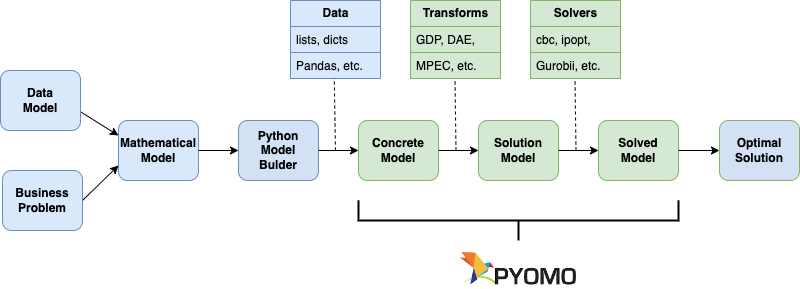

The diagram above was exported from draw.io. Its source (the exported page's mxGraphModel, read from the mxfile embedded in the PNG):
<mxGraphModel dx="1019" dy="1007" grid="1" gridSize="10" guides="1" tooltips="1" connect="1" arrows="1" fold="1" page="1" pageScale="1" pageWidth="827" pageHeight="1169" math="0" shadow="0">
  <root>
    <mxCell id="WIyWlLk6GJQsqaUBKTNV-0" />
    <mxCell id="WIyWlLk6GJQsqaUBKTNV-1" parent="WIyWlLk6GJQsqaUBKTNV-0" />
    <mxCell id="aO-50Sf_C_z0BJnkZjgn-1" value="Mathematical&lt;br style=&quot;font-size: 12px;&quot;&gt;Model" style="rounded=1;whiteSpace=wrap;html=1;fillColor=#dae8fc;strokeColor=#6c8ebf;fontStyle=1;fontSize=12;" parent="WIyWlLk6GJQsqaUBKTNV-1" vertex="1">
      <mxGeometry x="138" y="180" width="80" height="60" as="geometry" />
    </mxCell>
    <mxCell id="aO-50Sf_C_z0BJnkZjgn-2" value="Concrete&lt;br&gt;Model" style="rounded=1;whiteSpace=wrap;html=1;fillColor=#d5e8d4;strokeColor=#82b366;fontStyle=1;fontSize=12;" parent="WIyWlLk6GJQsqaUBKTNV-1" vertex="1">
      <mxGeometry x="378" y="180" width="80" height="60" as="geometry" />
    </mxCell>
    <mxCell id="aO-50Sf_C_z0BJnkZjgn-3" value="Solution&lt;br style=&quot;font-size: 12px;&quot;&gt;Model" style="rounded=1;whiteSpace=wrap;html=1;fillColor=#d5e8d4;strokeColor=#82b366;fontStyle=1;fontSize=12;" parent="WIyWlLk6GJQsqaUBKTNV-1" vertex="1">
      <mxGeometry x="498" y="180" width="80" height="60" as="geometry" />
    </mxCell>
    <mxCell id="aO-50Sf_C_z0BJnkZjgn-4" value="Solved&lt;br&gt;Model" style="rounded=1;whiteSpace=wrap;html=1;fillColor=#d5e8d4;strokeColor=#82b366;fontStyle=1;fontSize=12;" parent="WIyWlLk6GJQsqaUBKTNV-1" vertex="1">
      <mxGeometry x="618" y="180" width="80" height="60" as="geometry" />
    </mxCell>
    <mxCell id="aO-50Sf_C_z0BJnkZjgn-56" value="" style="endArrow=classic;html=1;rounded=0;exitX=1;exitY=0.5;exitDx=0;exitDy=0;entryX=0;entryY=0.5;entryDx=0;entryDy=0;" parent="WIyWlLk6GJQsqaUBKTNV-1" source="aO-50Sf_C_z0BJnkZjgn-2" target="aO-50Sf_C_z0BJnkZjgn-3" edge="1">
      <mxGeometry width="50" height="50" relative="1" as="geometry">
        <mxPoint x="675" y="140.99" as="sourcePoint" />
        <mxPoint x="498" y="210" as="targetPoint" />
      </mxGeometry>
    </mxCell>
    <mxCell id="KXbdz6DPXGjNdCaANqcF-0" value="Python&lt;br&gt;Model&lt;br&gt;Bulder" style="rounded=1;whiteSpace=wrap;html=1;fillColor=#D4E1F5;strokeColor=#6c8ebf;fontStyle=1;fontSize=12;gradientColor=none;gradientDirection=east;" parent="WIyWlLk6GJQsqaUBKTNV-1" vertex="1">
      <mxGeometry x="258" y="180" width="80" height="60" as="geometry" />
    </mxCell>
    <mxCell id="KXbdz6DPXGjNdCaANqcF-1" value="" style="endArrow=classic;html=1;rounded=0;exitX=1;exitY=0.5;exitDx=0;exitDy=0;entryX=0;entryY=0.5;entryDx=0;entryDy=0;" parent="WIyWlLk6GJQsqaUBKTNV-1" source="aO-50Sf_C_z0BJnkZjgn-1" target="KXbdz6DPXGjNdCaANqcF-0" edge="1">
      <mxGeometry relative="1" as="geometry">
        <mxPoint x="348" y="350" as="sourcePoint" />
        <mxPoint x="448" y="350" as="targetPoint" />
      </mxGeometry>
    </mxCell>
    <mxCell id="KXbdz6DPXGjNdCaANqcF-13" value="" style="endArrow=classic;html=1;rounded=0;exitX=1;exitY=0.5;exitDx=0;exitDy=0;entryX=0;entryY=0.75;entryDx=0;entryDy=0;" parent="WIyWlLk6GJQsqaUBKTNV-1" target="aO-50Sf_C_z0BJnkZjgn-1" edge="1">
      <mxGeometry width="50" height="50" relative="1" as="geometry">
        <mxPoint x="101.99999999999994" y="260" as="sourcePoint" />
        <mxPoint x="428" y="330" as="targetPoint" />
      </mxGeometry>
    </mxCell>
    <mxCell id="rAqaXZpHpiQueXY50c2r-1" value="" style="strokeWidth=2;html=1;shape=mxgraph.flowchart.annotation_2;align=left;labelPosition=right;pointerEvents=1;direction=north;" parent="WIyWlLk6GJQsqaUBKTNV-1" vertex="1">
      <mxGeometry x="378.01" y="260" width="319.99" height="40" as="geometry" />
    </mxCell>
    <mxCell id="rAqaXZpHpiQueXY50c2r-4" value="" style="endArrow=classic;html=1;rounded=0;entryX=0;entryY=0.5;entryDx=0;entryDy=0;exitX=1;exitY=0.5;exitDx=0;exitDy=0;" parent="WIyWlLk6GJQsqaUBKTNV-1" source="KXbdz6DPXGjNdCaANqcF-0" target="aO-50Sf_C_z0BJnkZjgn-2" edge="1">
      <mxGeometry relative="1" as="geometry">
        <mxPoint x="378" y="210" as="sourcePoint" />
        <mxPoint x="428" y="210" as="targetPoint" />
      </mxGeometry>
    </mxCell>
    <mxCell id="sG1l3Iq8RB20of3_MA0X-0" value="" style="shape=image;verticalLabelPosition=bottom;labelBackgroundColor=default;verticalAlign=top;aspect=fixed;imageAspect=0;image=data:image/png,(base64 omitted: 6820 chars);" parent="WIyWlLk6GJQsqaUBKTNV-1" vertex="1">
      <mxGeometry x="479.33000000000004" y="310" width="117.33" height="37.05" as="geometry" />
    </mxCell>
    <mxCell id="aAzyBR7vD2S_GURSV7aJ-1" value="" style="endArrow=classic;html=1;rounded=0;entryX=0;entryY=0.25;entryDx=0;entryDy=0;exitX=1;exitY=0.5;exitDx=0;exitDy=0;" parent="WIyWlLk6GJQsqaUBKTNV-1" target="aO-50Sf_C_z0BJnkZjgn-1" edge="1">
      <mxGeometry width="50" height="50" relative="1" as="geometry">
        <mxPoint x="97.99999999999994" y="170" as="sourcePoint" />
        <mxPoint x="168" y="220" as="targetPoint" />
      </mxGeometry>
    </mxCell>
    <mxCell id="aAzyBR7vD2S_GURSV7aJ-3" value="Data&lt;br&gt;Model" style="rounded=1;whiteSpace=wrap;html=1;fillColor=#dae8fc;strokeColor=#6c8ebf;fontStyle=1;fontSize=12;" parent="WIyWlLk6GJQsqaUBKTNV-1" vertex="1">
      <mxGeometry x="20" y="130" width="80" height="60" as="geometry" />
    </mxCell>
    <mxCell id="aAzyBR7vD2S_GURSV7aJ-4" value="Business&lt;br&gt;Problem" style="rounded=1;whiteSpace=wrap;html=1;fillColor=#dae8fc;strokeColor=#6c8ebf;fontStyle=1;fontSize=12;" parent="WIyWlLk6GJQsqaUBKTNV-1" vertex="1">
      <mxGeometry x="22" y="230" width="80" height="60" as="geometry" />
    </mxCell>
    <mxCell id="aAzyBR7vD2S_GURSV7aJ-5" value="Optimal&lt;br&gt;Solution" style="rounded=1;whiteSpace=wrap;html=1;fillColor=#D4E1F5;strokeColor=#82b366;fontStyle=1;fontSize=12;" parent="WIyWlLk6GJQsqaUBKTNV-1" vertex="1">
      <mxGeometry x="739" y="180" width="80" height="60" as="geometry" />
    </mxCell>
    <mxCell id="aAzyBR7vD2S_GURSV7aJ-12" value="" style="endArrow=classic;html=1;rounded=0;exitX=1;exitY=0.5;exitDx=0;exitDy=0;entryX=0;entryY=0.5;entryDx=0;entryDy=0;" parent="WIyWlLk6GJQsqaUBKTNV-1" source="aO-50Sf_C_z0BJnkZjgn-3" target="aO-50Sf_C_z0BJnkZjgn-4" edge="1">
      <mxGeometry width="50" height="50" relative="1" as="geometry">
        <mxPoint x="468" y="220" as="sourcePoint" />
        <mxPoint x="508" y="220" as="targetPoint" />
      </mxGeometry>
    </mxCell>
    <mxCell id="aAzyBR7vD2S_GURSV7aJ-13" value="" style="endArrow=classic;html=1;rounded=0;exitX=1;exitY=0.5;exitDx=0;exitDy=0;entryX=0;entryY=0.5;entryDx=0;entryDy=0;" parent="WIyWlLk6GJQsqaUBKTNV-1" source="aO-50Sf_C_z0BJnkZjgn-4" target="aAzyBR7vD2S_GURSV7aJ-5" edge="1">
      <mxGeometry width="50" height="50" relative="1" as="geometry">
        <mxPoint x="710" y="280" as="sourcePoint" />
        <mxPoint x="750" y="280" as="targetPoint" />
      </mxGeometry>
    </mxCell>
    <mxCell id="aAzyBR7vD2S_GURSV7aJ-15" value="&lt;b&gt;Data&lt;/b&gt;" style="swimlane;fontStyle=0;childLayout=stackLayout;horizontal=1;startSize=26;fillColor=#dae8fc;horizontalStack=0;resizeParent=1;resizeParentMax=0;resizeLast=0;collapsible=1;marginBottom=0;html=1;strokeColor=#6c8ebf;" parent="WIyWlLk6GJQsqaUBKTNV-1" vertex="1">
      <mxGeometry x="310" y="60" width="90" height="78" as="geometry" />
    </mxCell>
    <mxCell id="aAzyBR7vD2S_GURSV7aJ-16" value="lists, dicts" style="text;strokeColor=#6c8ebf;fillColor=#dae8fc;align=left;verticalAlign=top;spacingLeft=4;spacingRight=4;overflow=hidden;rotatable=0;points=[[0,0.5],[1,0.5]];portConstraint=eastwest;whiteSpace=wrap;html=1;" parent="aAzyBR7vD2S_GURSV7aJ-15" vertex="1">
      <mxGeometry y="26" width="90" height="26" as="geometry" />
    </mxCell>
    <mxCell id="aAzyBR7vD2S_GURSV7aJ-17" value="Pandas, etc." style="text;strokeColor=#6c8ebf;fillColor=#dae8fc;align=left;verticalAlign=top;spacingLeft=4;spacingRight=4;overflow=hidden;rotatable=0;points=[[0,0.5],[1,0.5]];portConstraint=eastwest;whiteSpace=wrap;html=1;" parent="aAzyBR7vD2S_GURSV7aJ-15" vertex="1">
      <mxGeometry y="52" width="90" height="26" as="geometry" />
    </mxCell>
    <mxCell id="aAzyBR7vD2S_GURSV7aJ-19" value="&lt;b&gt;Transforms&lt;/b&gt;" style="swimlane;fontStyle=0;childLayout=stackLayout;horizontal=1;startSize=26;fillColor=#d5e8d4;horizontalStack=0;resizeParent=1;resizeParentMax=0;resizeLast=0;collapsible=1;marginBottom=0;html=1;strokeColor=#82b366;" parent="WIyWlLk6GJQsqaUBKTNV-1" vertex="1">
      <mxGeometry x="430" y="60" width="90" height="78" as="geometry" />
    </mxCell>
    <mxCell id="aAzyBR7vD2S_GURSV7aJ-20" value="GDP, DAE," style="text;strokeColor=#82b366;fillColor=#d5e8d4;align=left;verticalAlign=top;spacingLeft=4;spacingRight=4;overflow=hidden;rotatable=0;points=[[0,0.5],[1,0.5]];portConstraint=eastwest;whiteSpace=wrap;html=1;" parent="aAzyBR7vD2S_GURSV7aJ-19" vertex="1">
      <mxGeometry y="26" width="90" height="26" as="geometry" />
    </mxCell>
    <mxCell id="aAzyBR7vD2S_GURSV7aJ-21" value="MPEC, etc." style="text;strokeColor=#82b366;fillColor=#d5e8d4;align=left;verticalAlign=top;spacingLeft=4;spacingRight=4;overflow=hidden;rotatable=0;points=[[0,0.5],[1,0.5]];portConstraint=eastwest;whiteSpace=wrap;html=1;" parent="aAzyBR7vD2S_GURSV7aJ-19" vertex="1">
      <mxGeometry y="52" width="90" height="26" as="geometry" />
    </mxCell>
    <mxCell id="aAzyBR7vD2S_GURSV7aJ-23" value="&lt;b&gt;Solvers&lt;/b&gt;" style="swimlane;fontStyle=0;childLayout=stackLayout;horizontal=1;startSize=26;fillColor=#d5e8d4;horizontalStack=0;resizeParent=1;resizeParentMax=0;resizeLast=0;collapsible=1;marginBottom=0;html=1;strokeColor=#82b366;" parent="WIyWlLk6GJQsqaUBKTNV-1" vertex="1">
      <mxGeometry x="550" y="60" width="90" height="78" as="geometry" />
    </mxCell>
    <mxCell id="aAzyBR7vD2S_GURSV7aJ-24" value="cbc, ipopt," style="text;strokeColor=#82b366;fillColor=#d5e8d4;align=left;verticalAlign=top;spacingLeft=4;spacingRight=4;overflow=hidden;rotatable=0;points=[[0,0.5],[1,0.5]];portConstraint=eastwest;whiteSpace=wrap;html=1;" parent="aAzyBR7vD2S_GURSV7aJ-23" vertex="1">
      <mxGeometry y="26" width="90" height="26" as="geometry" />
    </mxCell>
    <mxCell id="aAzyBR7vD2S_GURSV7aJ-25" value="Gurobii, etc." style="text;strokeColor=#82b366;fillColor=#d5e8d4;align=left;verticalAlign=top;spacingLeft=4;spacingRight=4;overflow=hidden;rotatable=0;points=[[0,0.5],[1,0.5]];portConstraint=eastwest;whiteSpace=wrap;html=1;" parent="aAzyBR7vD2S_GURSV7aJ-23" vertex="1">
      <mxGeometry y="52" width="90" height="26" as="geometry" />
    </mxCell>
    <mxCell id="60QceQlr6YbVXalUCN5U-3" value="" style="endArrow=none;dashed=1;html=1;rounded=0;entryX=0.486;entryY=0.981;entryDx=0;entryDy=0;entryPerimeter=0;" edge="1" parent="WIyWlLk6GJQsqaUBKTNV-1" target="aAzyBR7vD2S_GURSV7aJ-17">
      <mxGeometry width="50" height="50" relative="1" as="geometry">
        <mxPoint x="355" y="210" as="sourcePoint" />
        <mxPoint x="350" y="140" as="targetPoint" />
      </mxGeometry>
    </mxCell>
    <mxCell id="60QceQlr6YbVXalUCN5U-4" value="" style="endArrow=none;dashed=1;html=1;rounded=0;entryX=0.486;entryY=0.981;entryDx=0;entryDy=0;entryPerimeter=0;" edge="1" parent="WIyWlLk6GJQsqaUBKTNV-1">
      <mxGeometry width="50" height="50" relative="1" as="geometry">
        <mxPoint x="475.5" y="210" as="sourcePoint" />
        <mxPoint x="474.5" y="138" as="targetPoint" />
      </mxGeometry>
    </mxCell>
    <mxCell id="60QceQlr6YbVXalUCN5U-5" value="" style="endArrow=none;dashed=1;html=1;rounded=0;entryX=0.486;entryY=0.981;entryDx=0;entryDy=0;entryPerimeter=0;" edge="1" parent="WIyWlLk6GJQsqaUBKTNV-1">
      <mxGeometry width="50" height="50" relative="1" as="geometry">
        <mxPoint x="595.5" y="210" as="sourcePoint" />
        <mxPoint x="594.5" y="138" as="targetPoint" />
      </mxGeometry>
    </mxCell>
  </root>
</mxGraphModel>